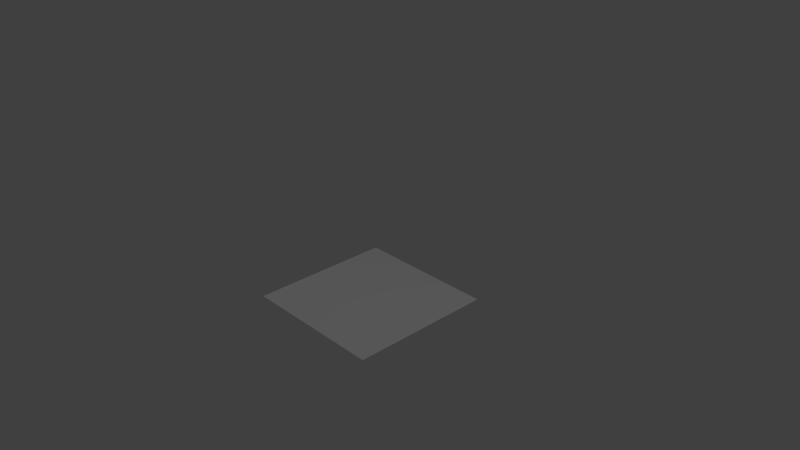 # Source: WaterBlock_WithBorders.blend  (saved by Blender 2.74.0; exported with 4.5.12 LTS)
import bpy
from mathutils import Matrix  # noqa: F401  (used for matrix-valued properties, if any)

bpy.ops.wm.read_factory_settings(use_empty=True)
scene = bpy.context.scene
scene.name = 'Scene'

# ---- collections
col_collection_1 = bpy.data.collections.new('Collection 1'); scene.collection.children.link(col_collection_1)

# ---- materials (node trees are filled in below, after node groups)
mat_material = bpy.data.materials.new('Material')
mat_material.alpha_threshold = 0.0
mat_material.use_transparent_shadow = False
mat_material.roughness = 0.5
mat_material.specular_intensity = 0.0
mat_material.line_color = (0.0, 0.0, 0.0, 1.0)

# ---- material node trees

# ---- world
world_world = bpy.data.worlds.new('World'); scene.world = world_world
world_world.color = (0.05088, 0.05088, 0.05088)
world_world.use_sun_shadow = False
world_world.sun_shadow_jitter_overblur = 0.0
world_world.cycles.sampling_method = 'MANUAL'
world_world.cycles.sample_map_resolution = 256

# ---- cameras
cam_camera = bpy.data.cameras.new('Camera')
cam_camera.clip_end = 100.0
cam_camera.lens = 35.0
cam_camera.sensor_width = 32.0
cam_camera.sensor_height = 18.0
cam_camera.ortho_scale = 7.314
cam_camera.dof.focus_distance = 0.0
cam_camera.dof.aperture_fstop = 128.0

# ---- lights
light_point = bpy.data.lights.new('Point', 'POINT')
light_point.transmission_factor = 0.0
light_point.energy = 100.0
light_point.shadow_buffer_clip_start = 0.5
light_point.shadow_soft_size = 0.1
light_point.shadow_maximum_resolution = 0.006
light_point.use_absolute_resolution = True
light_point.cycles.use_multiple_importance_sampling = False
light_lamp = bpy.data.lights.new('Lamp', 'POINT')
light_lamp.transmission_factor = 0.0
light_lamp.cutoff_distance = 30.0
light_lamp.energy = 100.0
light_lamp.shadow_buffer_clip_start = 1.001
light_lamp.shadow_soft_size = 0.1
light_lamp.shadow_maximum_resolution = 0.006
light_lamp.use_absolute_resolution = True
light_lamp.cycles.use_multiple_importance_sampling = False

# ---- meshes
me_cube = bpy.data.meshes.new('Cube')
me_cube.from_pydata([(1.0, 0.658, 1.0), (1.0, 0.658, -1.0), (-1.0, 0.658, 1.0), (-1.0, 0.658, -1.0)], [], [(2, 0, 1, 3)])
_uv = me_cube.uv_layers.new(name='UVMap')
_uv.uv.foreach_set('vector', [0.003906, 0.252, 0.248, 0.252, 0.248, 0.4961, 0.003906, 0.4961])
me_cube.materials.append(mat_material)
me_cube.use_remesh_preserve_volume = False
me_cube.use_remesh_preserve_attributes = False
me_cube.use_mirror_vertex_groups = False
me_cube.update()

# ---- objects
ob_point = bpy.data.objects.new('Point', light_point)
ob_cube = bpy.data.objects.new('Cube', me_cube)
ob_lamp = bpy.data.objects.new('Lamp', light_lamp)
ob_camera = bpy.data.objects.new('Camera', cam_camera)

# ---- transforms, parenting, visibility, modifiers, constraints
ob_point.location = (-3.849, -2.114, 6.837)
ob_point.lineart.crease_threshold = 0.0
ob_cube.location = (0.0, 0.0, 0.0)
ob_cube.rotation_euler = (-1.571, 0.0, 0.0)
ob_cube.lock_rotations_4d = False
ob_cube.empty_display_type = 'ARROWS'
ob_cube.lineart.crease_threshold = 0.0
ob_lamp.location = (4.076, 1.005, 5.904)
ob_lamp.rotation_euler = (0.6503, 0.05522, 1.866)
ob_lamp.lock_rotations_4d = False
ob_lamp.empty_display_type = 'ARROWS'
ob_lamp.color = (0.0, 0.0, 0.0, 0.0)
ob_lamp.lineart.crease_threshold = 0.0
ob_camera.location = (7.481, -6.508, 5.344)
ob_camera.rotation_euler = (1.109, 0.0, 0.8149)
ob_camera.lock_rotations_4d = False
ob_camera.empty_display_type = 'ARROWS'
ob_camera.color = (0.0, 0.0, 0.0, 0.0)
ob_camera.display_type = 'WIRE'
ob_camera.lineart.crease_threshold = 0.0

# ---- collection membership
col_collection_1.objects.link(ob_point)
col_collection_1.objects.link(ob_cube)
col_collection_1.objects.link(ob_lamp)
col_collection_1.objects.link(ob_camera)

# ---- scene / render settings (as saved in the file)
scene.camera = ob_camera
scene.frame_start = 1; scene.frame_end = 250; scene.frame_set(1)
scene.render.engine = 'BLENDER_EEVEE_NEXT'
scene.render.resolution_percentage = 50
scene.render.dither_intensity = 0.0
scene.cycles.use_denoising = False
scene.cycles.samples = 10
scene.cycles.sampling_pattern = 'TABULATED_SOBOL'
scene.cycles.light_sampling_threshold = 0.0
scene.cycles.use_adaptive_sampling = False
scene.cycles.use_light_tree = False
scene.cycles.blur_glossy = 0.0
scene.cycles.pixel_filter_type = 'GAUSSIAN'
scene.cycles.sample_clamp_indirect = 0.0
scene.view_settings.view_transform = 'Standard'
bpy.context.view_layer.update()
